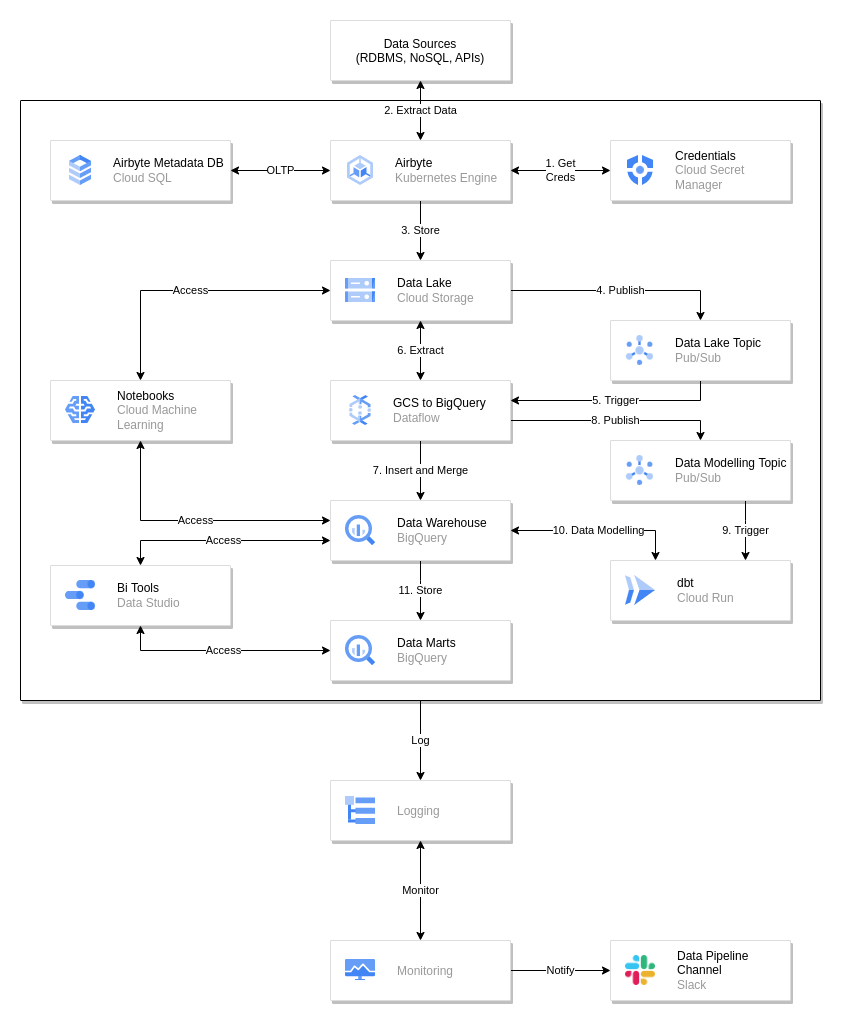

The diagram above was exported from draw.io. Its source (the exported page's mxGraphModel, read from the mxfile embedded in the PNG):
<mxGraphModel dx="1422" dy="715" grid="1" gridSize="10" guides="1" tooltips="1" connect="1" arrows="1" fold="1" page="1" pageScale="1" pageWidth="850" pageHeight="1100" math="0" shadow="0">
  <root>
    <mxCell id="0" />
    <mxCell id="1" parent="0" />
    <mxCell id="sACYY79-cPnHO1hng6bW-61" value="Log" style="edgeStyle=orthogonalEdgeStyle;rounded=0;orthogonalLoop=1;jettySize=auto;html=1;startArrow=none;startFill=0;" edge="1" parent="1" source="sACYY79-cPnHO1hng6bW-56" target="sACYY79-cPnHO1hng6bW-59">
      <mxGeometry relative="1" as="geometry" />
    </mxCell>
    <mxCell id="sACYY79-cPnHO1hng6bW-56" value="" style="shadow=1;strokeWidth=1;rounded=1;absoluteArcSize=1;arcSize=2;" vertex="1" parent="1">
      <mxGeometry x="25" y="120" width="800" height="600" as="geometry" />
    </mxCell>
    <mxCell id="sACYY79-cPnHO1hng6bW-18" value="3. Store" style="edgeStyle=orthogonalEdgeStyle;rounded=0;orthogonalLoop=1;jettySize=auto;html=1;" edge="1" parent="1" source="sACYY79-cPnHO1hng6bW-2" target="sACYY79-cPnHO1hng6bW-7">
      <mxGeometry relative="1" as="geometry" />
    </mxCell>
    <mxCell id="sACYY79-cPnHO1hng6bW-32" value="OLTP" style="edgeStyle=orthogonalEdgeStyle;rounded=0;orthogonalLoop=1;jettySize=auto;html=1;startArrow=classic;startFill=1;" edge="1" parent="1" source="sACYY79-cPnHO1hng6bW-2" target="sACYY79-cPnHO1hng6bW-4">
      <mxGeometry relative="1" as="geometry" />
    </mxCell>
    <mxCell id="sACYY79-cPnHO1hng6bW-2" value="" style="strokeColor=#dddddd;shadow=1;strokeWidth=1;rounded=1;absoluteArcSize=1;arcSize=2;" vertex="1" parent="1">
      <mxGeometry x="335" y="160" width="180" height="60" as="geometry" />
    </mxCell>
    <mxCell id="sACYY79-cPnHO1hng6bW-3" value="&lt;font color=&quot;#000000&quot;&gt;Airbyte&lt;/font&gt;&lt;br&gt;Kubernetes Engine" style="editableCssRules=.*;html=1;fontColor=#999999;shape=image;verticalLabelPosition=middle;labelBackgroundColor=#ffffff;verticalAlign=middle;labelPosition=right;align=left;spacingLeft=20;part=1;points=[];imageAspect=0;image=data:image/svg+xml,(base64 omitted: 1048 chars);" vertex="1" parent="sACYY79-cPnHO1hng6bW-2">
      <mxGeometry width="26" height="30" relative="1" as="geometry">
        <mxPoint x="17" y="15" as="offset" />
      </mxGeometry>
    </mxCell>
    <mxCell id="sACYY79-cPnHO1hng6bW-4" value="" style="strokeColor=#dddddd;shadow=1;strokeWidth=1;rounded=1;absoluteArcSize=1;arcSize=2;" vertex="1" parent="1">
      <mxGeometry x="55" y="160" width="180" height="60" as="geometry" />
    </mxCell>
    <mxCell id="sACYY79-cPnHO1hng6bW-5" value="&lt;font color=&quot;#000000&quot;&gt;Airbyte Metadata DB&lt;/font&gt;&lt;br&gt;Cloud SQL" style="editableCssRules=.*;html=1;fontColor=#999999;shape=image;verticalLabelPosition=middle;labelBackgroundColor=#ffffff;verticalAlign=middle;labelPosition=right;align=left;spacingLeft=20;part=1;points=[];imageAspect=0;image=data:image/svg+xml,(base64 omitted: 1016 chars);" vertex="1" parent="sACYY79-cPnHO1hng6bW-4">
      <mxGeometry width="22" height="30" relative="1" as="geometry">
        <mxPoint x="19" y="15" as="offset" />
      </mxGeometry>
    </mxCell>
    <mxCell id="sACYY79-cPnHO1hng6bW-27" value="4. Publish" style="edgeStyle=orthogonalEdgeStyle;rounded=0;orthogonalLoop=1;jettySize=auto;html=1;" edge="1" parent="1" source="sACYY79-cPnHO1hng6bW-7" target="sACYY79-cPnHO1hng6bW-25">
      <mxGeometry relative="1" as="geometry">
        <Array as="points">
          <mxPoint x="705" y="310" />
        </Array>
      </mxGeometry>
    </mxCell>
    <mxCell id="sACYY79-cPnHO1hng6bW-7" value="" style="strokeColor=#dddddd;shadow=1;strokeWidth=1;rounded=1;absoluteArcSize=1;arcSize=2;" vertex="1" parent="1">
      <mxGeometry x="335" y="280" width="180" height="60" as="geometry" />
    </mxCell>
    <mxCell id="sACYY79-cPnHO1hng6bW-8" value="&lt;font color=&quot;#000000&quot;&gt;Data Lake&lt;/font&gt;&lt;br&gt;Cloud Storage" style="editableCssRules=.*;html=1;fontColor=#999999;shape=image;verticalLabelPosition=middle;labelBackgroundColor=#ffffff;verticalAlign=middle;labelPosition=right;align=left;spacingLeft=20;part=1;points=[];imageAspect=0;image=data:image/svg+xml,(base64 omitted: 1124 chars);" vertex="1" parent="sACYY79-cPnHO1hng6bW-7">
      <mxGeometry width="30" height="24" relative="1" as="geometry">
        <mxPoint x="15" y="18" as="offset" />
      </mxGeometry>
    </mxCell>
    <mxCell id="sACYY79-cPnHO1hng6bW-49" value="11. Store" style="edgeStyle=orthogonalEdgeStyle;rounded=0;orthogonalLoop=1;jettySize=auto;html=1;startArrow=none;startFill=0;" edge="1" parent="1" source="sACYY79-cPnHO1hng6bW-9" target="sACYY79-cPnHO1hng6bW-11">
      <mxGeometry relative="1" as="geometry">
        <Array as="points">
          <mxPoint x="425" y="600" />
          <mxPoint x="425" y="600" />
        </Array>
      </mxGeometry>
    </mxCell>
    <mxCell id="sACYY79-cPnHO1hng6bW-50" value="10. Data Modelling" style="edgeStyle=orthogonalEdgeStyle;rounded=0;orthogonalLoop=1;jettySize=auto;html=1;startArrow=classic;startFill=1;" edge="1" parent="1" source="sACYY79-cPnHO1hng6bW-9" target="sACYY79-cPnHO1hng6bW-13">
      <mxGeometry relative="1" as="geometry">
        <Array as="points">
          <mxPoint x="660" y="550" />
        </Array>
      </mxGeometry>
    </mxCell>
    <mxCell id="sACYY79-cPnHO1hng6bW-9" value="" style="strokeColor=#dddddd;shadow=1;strokeWidth=1;rounded=1;absoluteArcSize=1;arcSize=2;" vertex="1" parent="1">
      <mxGeometry x="335" y="520" width="180" height="60" as="geometry" />
    </mxCell>
    <mxCell id="sACYY79-cPnHO1hng6bW-10" value="&lt;font color=&quot;#000000&quot;&gt;Data Warehouse&lt;/font&gt;&lt;br&gt;BigQuery" style="editableCssRules=.*;html=1;fontColor=#999999;shape=image;verticalLabelPosition=middle;labelBackgroundColor=#ffffff;verticalAlign=middle;labelPosition=right;align=left;spacingLeft=20;part=1;points=[];imageAspect=0;image=data:image/svg+xml,(base64 omitted: 1156 chars);" vertex="1" parent="sACYY79-cPnHO1hng6bW-9">
      <mxGeometry width="30" height="30" relative="1" as="geometry">
        <mxPoint x="15" y="15" as="offset" />
      </mxGeometry>
    </mxCell>
    <mxCell id="sACYY79-cPnHO1hng6bW-11" value="" style="strokeColor=#dddddd;shadow=1;strokeWidth=1;rounded=1;absoluteArcSize=1;arcSize=2;" vertex="1" parent="1">
      <mxGeometry x="335" y="640" width="180" height="60" as="geometry" />
    </mxCell>
    <mxCell id="sACYY79-cPnHO1hng6bW-12" value="&lt;font color=&quot;#000000&quot;&gt;Data Marts&lt;/font&gt;&lt;br&gt;BigQuery" style="editableCssRules=.*;html=1;fontColor=#999999;shape=image;verticalLabelPosition=middle;labelBackgroundColor=#ffffff;verticalAlign=middle;labelPosition=right;align=left;spacingLeft=20;part=1;points=[];imageAspect=0;image=data:image/svg+xml,(base64 omitted: 1156 chars);" vertex="1" parent="sACYY79-cPnHO1hng6bW-11">
      <mxGeometry width="30" height="30" relative="1" as="geometry">
        <mxPoint x="15" y="15" as="offset" />
      </mxGeometry>
    </mxCell>
    <mxCell id="sACYY79-cPnHO1hng6bW-13" value="" style="strokeColor=#dddddd;shadow=1;strokeWidth=1;rounded=1;absoluteArcSize=1;arcSize=2;" vertex="1" parent="1">
      <mxGeometry x="615" y="580" width="180" height="60" as="geometry" />
    </mxCell>
    <mxCell id="sACYY79-cPnHO1hng6bW-14" value="&lt;font color=&quot;#000000&quot;&gt;dbt&lt;/font&gt;&lt;br&gt;Cloud Run" style="editableCssRules=.*;html=1;fontColor=#999999;shape=image;verticalLabelPosition=middle;labelBackgroundColor=#ffffff;verticalAlign=middle;labelPosition=right;align=left;spacingLeft=20;part=1;points=[];imageAspect=0;image=data:image/svg+xml,(base64 omitted: 656 chars);" vertex="1" parent="sACYY79-cPnHO1hng6bW-13">
      <mxGeometry width="30" height="30" relative="1" as="geometry">
        <mxPoint x="15" y="15" as="offset" />
      </mxGeometry>
    </mxCell>
    <mxCell id="sACYY79-cPnHO1hng6bW-17" value="2. Extract Data" style="edgeStyle=orthogonalEdgeStyle;rounded=0;orthogonalLoop=1;jettySize=auto;html=1;startArrow=classic;startFill=1;" edge="1" parent="1" source="sACYY79-cPnHO1hng6bW-15" target="sACYY79-cPnHO1hng6bW-2">
      <mxGeometry relative="1" as="geometry" />
    </mxCell>
    <mxCell id="sACYY79-cPnHO1hng6bW-15" value="Data Sources&#10;(RDBMS, NoSQL, APIs)" style="strokeColor=#dddddd;shadow=1;strokeWidth=1;rounded=1;absoluteArcSize=1;arcSize=2;" vertex="1" parent="1">
      <mxGeometry x="335" y="40" width="180" height="60" as="geometry" />
    </mxCell>
    <mxCell id="sACYY79-cPnHO1hng6bW-29" value="7. Insert and Merge" style="edgeStyle=orthogonalEdgeStyle;rounded=0;orthogonalLoop=1;jettySize=auto;html=1;" edge="1" parent="1" source="sACYY79-cPnHO1hng6bW-19" target="sACYY79-cPnHO1hng6bW-9">
      <mxGeometry relative="1" as="geometry" />
    </mxCell>
    <mxCell id="sACYY79-cPnHO1hng6bW-46" value="6. Extract" style="edgeStyle=orthogonalEdgeStyle;rounded=0;orthogonalLoop=1;jettySize=auto;html=1;startArrow=classic;startFill=1;" edge="1" parent="1" source="sACYY79-cPnHO1hng6bW-19" target="sACYY79-cPnHO1hng6bW-7">
      <mxGeometry relative="1" as="geometry" />
    </mxCell>
    <mxCell id="sACYY79-cPnHO1hng6bW-96" value="8. Publish" style="edgeStyle=orthogonalEdgeStyle;rounded=0;orthogonalLoop=1;jettySize=auto;html=1;fontColor=#000000;startArrow=none;startFill=0;" edge="1" parent="1" source="sACYY79-cPnHO1hng6bW-19" target="sACYY79-cPnHO1hng6bW-92">
      <mxGeometry relative="1" as="geometry">
        <Array as="points">
          <mxPoint x="705" y="440" />
        </Array>
      </mxGeometry>
    </mxCell>
    <mxCell id="sACYY79-cPnHO1hng6bW-19" value="" style="strokeColor=#dddddd;shadow=1;strokeWidth=1;rounded=1;absoluteArcSize=1;arcSize=2;" vertex="1" parent="1">
      <mxGeometry x="335" y="400" width="180" height="60" as="geometry" />
    </mxCell>
    <mxCell id="sACYY79-cPnHO1hng6bW-20" value="&lt;font color=&quot;#000000&quot;&gt;GCS to BigQuery&lt;/font&gt;&lt;br&gt;Dataflow" style="editableCssRules=.*;html=1;fontColor=#999999;shape=image;verticalLabelPosition=middle;labelBackgroundColor=#ffffff;verticalAlign=middle;labelPosition=right;align=left;spacingLeft=20;part=1;points=[];imageAspect=0;image=data:image/svg+xml,(base64 omitted: 1764 chars);" vertex="1" parent="sACYY79-cPnHO1hng6bW-19">
      <mxGeometry width="22" height="30" relative="1" as="geometry">
        <mxPoint x="19" y="15" as="offset" />
      </mxGeometry>
    </mxCell>
    <mxCell id="sACYY79-cPnHO1hng6bW-28" value="5. Trigger" style="edgeStyle=orthogonalEdgeStyle;rounded=0;orthogonalLoop=1;jettySize=auto;html=1;" edge="1" parent="1" source="sACYY79-cPnHO1hng6bW-25" target="sACYY79-cPnHO1hng6bW-19">
      <mxGeometry relative="1" as="geometry">
        <Array as="points">
          <mxPoint x="705" y="420" />
        </Array>
      </mxGeometry>
    </mxCell>
    <mxCell id="sACYY79-cPnHO1hng6bW-25" value="" style="strokeColor=#dddddd;shadow=1;strokeWidth=1;rounded=1;absoluteArcSize=1;arcSize=2;" vertex="1" parent="1">
      <mxGeometry x="615" y="340" width="180" height="60" as="geometry" />
    </mxCell>
    <mxCell id="sACYY79-cPnHO1hng6bW-26" value="&lt;font color=&quot;#000000&quot;&gt;Data Lake Topic&lt;/font&gt;&lt;br&gt;Pub/Sub" style="editableCssRules=.*;html=1;fontColor=#999999;shape=image;verticalLabelPosition=middle;labelBackgroundColor=#ffffff;verticalAlign=middle;labelPosition=right;align=left;spacingLeft=20;part=1;points=[];imageAspect=0;image=data:image/svg+xml,(base64 omitted: 1912 chars);" vertex="1" parent="sACYY79-cPnHO1hng6bW-25">
      <mxGeometry width="27" height="30" relative="1" as="geometry">
        <mxPoint x="16" y="15" as="offset" />
      </mxGeometry>
    </mxCell>
    <mxCell id="sACYY79-cPnHO1hng6bW-45" value="1. Get&lt;br&gt;Creds" style="edgeStyle=orthogonalEdgeStyle;rounded=0;orthogonalLoop=1;jettySize=auto;html=1;startArrow=classic;startFill=1;" edge="1" parent="1" source="sACYY79-cPnHO1hng6bW-42" target="sACYY79-cPnHO1hng6bW-2">
      <mxGeometry relative="1" as="geometry" />
    </mxCell>
    <mxCell id="sACYY79-cPnHO1hng6bW-42" value="" style="strokeColor=#dddddd;shadow=1;strokeWidth=1;rounded=1;absoluteArcSize=1;arcSize=2;" vertex="1" parent="1">
      <mxGeometry x="615" y="160" width="180" height="60" as="geometry" />
    </mxCell>
    <mxCell id="sACYY79-cPnHO1hng6bW-43" value="&lt;font color=&quot;#000000&quot;&gt;Credentials&lt;/font&gt;&lt;br&gt;Cloud Secret&lt;br&gt;Manager" style="editableCssRules=.*;html=1;fontColor=#999999;shape=image;verticalLabelPosition=middle;labelBackgroundColor=#ffffff;verticalAlign=middle;labelPosition=right;align=left;spacingLeft=20;part=1;points=[];imageAspect=0;image=data:image/svg+xml,(base64 omitted: 744 chars);" vertex="1" parent="sACYY79-cPnHO1hng6bW-42">
      <mxGeometry width="26" height="30" relative="1" as="geometry">
        <mxPoint x="17" y="15" as="offset" />
      </mxGeometry>
    </mxCell>
    <mxCell id="sACYY79-cPnHO1hng6bW-91" value="&lt;font color=&quot;#000000&quot;&gt;Notify&lt;/font&gt;" style="edgeStyle=orthogonalEdgeStyle;rounded=0;orthogonalLoop=1;jettySize=auto;html=1;fontColor=#999999;startArrow=none;startFill=0;" edge="1" parent="1" source="sACYY79-cPnHO1hng6bW-57" target="sACYY79-cPnHO1hng6bW-89">
      <mxGeometry relative="1" as="geometry" />
    </mxCell>
    <mxCell id="sACYY79-cPnHO1hng6bW-57" value="" style="strokeColor=#dddddd;shadow=1;strokeWidth=1;rounded=1;absoluteArcSize=1;arcSize=2;" vertex="1" parent="1">
      <mxGeometry x="335" y="960" width="180" height="60" as="geometry" />
    </mxCell>
    <mxCell id="sACYY79-cPnHO1hng6bW-58" value="Monitoring" style="editableCssRules=.*;fontColor=#999999;shape=image;verticalLabelPosition=middle;labelBackgroundColor=#ffffff;verticalAlign=middle;labelPosition=right;align=left;spacingLeft=20;part=1;points=[];imageAspect=0;image=data:image/svg+xml,(base64 omitted: 1120 chars);" vertex="1" parent="sACYY79-cPnHO1hng6bW-57">
      <mxGeometry width="30" height="21" relative="1" as="geometry">
        <mxPoint x="15" y="19" as="offset" />
      </mxGeometry>
    </mxCell>
    <mxCell id="sACYY79-cPnHO1hng6bW-62" value="Monitor" style="edgeStyle=orthogonalEdgeStyle;rounded=0;orthogonalLoop=1;jettySize=auto;html=1;startArrow=classic;startFill=1;" edge="1" parent="1" source="sACYY79-cPnHO1hng6bW-59" target="sACYY79-cPnHO1hng6bW-57">
      <mxGeometry relative="1" as="geometry" />
    </mxCell>
    <mxCell id="sACYY79-cPnHO1hng6bW-59" value="" style="strokeColor=#dddddd;shadow=1;strokeWidth=1;rounded=1;absoluteArcSize=1;arcSize=2;" vertex="1" parent="1">
      <mxGeometry x="335" y="800" width="180" height="60" as="geometry" />
    </mxCell>
    <mxCell id="sACYY79-cPnHO1hng6bW-60" value="Logging" style="editableCssRules=.*;fontColor=#999999;shape=image;verticalLabelPosition=middle;labelBackgroundColor=#ffffff;verticalAlign=middle;labelPosition=right;align=left;spacingLeft=20;part=1;points=[];imageAspect=0;image=data:image/svg+xml,(base64 omitted: 608 chars);" vertex="1" parent="sACYY79-cPnHO1hng6bW-59">
      <mxGeometry width="30" height="28" relative="1" as="geometry">
        <mxPoint x="15" y="16" as="offset" />
      </mxGeometry>
    </mxCell>
    <mxCell id="sACYY79-cPnHO1hng6bW-65" value="Access" style="edgeStyle=orthogonalEdgeStyle;rounded=0;orthogonalLoop=1;jettySize=auto;html=1;startArrow=classic;startFill=1;" edge="1" parent="1" source="sACYY79-cPnHO1hng6bW-63" target="sACYY79-cPnHO1hng6bW-7">
      <mxGeometry relative="1" as="geometry">
        <Array as="points">
          <mxPoint x="145" y="310" />
        </Array>
      </mxGeometry>
    </mxCell>
    <mxCell id="sACYY79-cPnHO1hng6bW-69" value="Access" style="edgeStyle=orthogonalEdgeStyle;rounded=0;orthogonalLoop=1;jettySize=auto;html=1;startArrow=classic;startFill=1;" edge="1" parent="1" source="sACYY79-cPnHO1hng6bW-63" target="sACYY79-cPnHO1hng6bW-9">
      <mxGeometry relative="1" as="geometry">
        <mxPoint x="142.5" y="420" as="targetPoint" />
        <Array as="points">
          <mxPoint x="145" y="540" />
        </Array>
      </mxGeometry>
    </mxCell>
    <mxCell id="sACYY79-cPnHO1hng6bW-63" value="" style="strokeColor=#dddddd;shadow=1;strokeWidth=1;rounded=1;absoluteArcSize=1;arcSize=2;" vertex="1" parent="1">
      <mxGeometry x="55" y="400" width="180" height="60" as="geometry" />
    </mxCell>
    <mxCell id="sACYY79-cPnHO1hng6bW-64" value="&lt;font color=&quot;#000000&quot;&gt;Notebooks&lt;/font&gt;&lt;br&gt;Cloud Machine&lt;br&gt;Learning" style="editableCssRules=.*;html=1;fontColor=#999999;shape=image;verticalLabelPosition=middle;labelBackgroundColor=#ffffff;verticalAlign=middle;labelPosition=right;align=left;spacingLeft=20;part=1;points=[];imageAspect=0;image=data:image/svg+xml,(base64 omitted: 1048 chars);" vertex="1" parent="sACYY79-cPnHO1hng6bW-63">
      <mxGeometry width="30" height="27" relative="1" as="geometry">
        <mxPoint x="15" y="16" as="offset" />
      </mxGeometry>
    </mxCell>
    <mxCell id="sACYY79-cPnHO1hng6bW-73" value="&lt;font color=&quot;#000000&quot;&gt;Access&lt;/font&gt;" style="edgeStyle=orthogonalEdgeStyle;rounded=0;orthogonalLoop=1;jettySize=auto;html=1;fontColor=#999999;startArrow=classic;startFill=1;" edge="1" parent="1" source="sACYY79-cPnHO1hng6bW-71" target="sACYY79-cPnHO1hng6bW-11">
      <mxGeometry relative="1" as="geometry">
        <Array as="points">
          <mxPoint x="145" y="670" />
        </Array>
      </mxGeometry>
    </mxCell>
    <mxCell id="sACYY79-cPnHO1hng6bW-77" value="Access" style="edgeStyle=orthogonalEdgeStyle;rounded=0;orthogonalLoop=1;jettySize=auto;html=1;fontColor=#000000;startArrow=classic;startFill=1;" edge="1" parent="1" source="sACYY79-cPnHO1hng6bW-71" target="sACYY79-cPnHO1hng6bW-9">
      <mxGeometry relative="1" as="geometry">
        <mxPoint x="145" y="560" as="targetPoint" />
        <Array as="points">
          <mxPoint x="145" y="560" />
        </Array>
      </mxGeometry>
    </mxCell>
    <mxCell id="sACYY79-cPnHO1hng6bW-71" value="" style="strokeColor=#dddddd;shadow=1;strokeWidth=1;rounded=1;absoluteArcSize=1;arcSize=2;" vertex="1" parent="1">
      <mxGeometry x="55" y="585" width="180" height="60" as="geometry" />
    </mxCell>
    <mxCell id="sACYY79-cPnHO1hng6bW-72" value="Bi Tools&lt;br&gt;&lt;font color=&quot;#999999&quot;&gt;Data Studio&lt;/font&gt;" style="editableCssRules=.*;shape=image;verticalLabelPosition=middle;labelBackgroundColor=none;verticalAlign=middle;aspect=fixed;imageAspect=0;image=data:image/svg+xml,(base64 omitted: 1172 chars);html=1;labelPosition=right;align=left;spacingLeft=20;" vertex="1" parent="sACYY79-cPnHO1hng6bW-71">
      <mxGeometry width="30" height="30" relative="1" as="geometry">
        <mxPoint x="15" y="15" as="offset" />
      </mxGeometry>
    </mxCell>
    <mxCell id="sACYY79-cPnHO1hng6bW-83" value="9. Trigger" style="edgeStyle=orthogonalEdgeStyle;rounded=0;orthogonalLoop=1;jettySize=auto;html=1;fontColor=#000;startArrow=none;startFill=0;" edge="1" parent="1" target="sACYY79-cPnHO1hng6bW-13">
      <mxGeometry relative="1" as="geometry">
        <mxPoint x="750" y="520" as="sourcePoint" />
        <Array as="points">
          <mxPoint x="750" y="540" />
          <mxPoint x="750" y="540" />
        </Array>
      </mxGeometry>
    </mxCell>
    <mxCell id="sACYY79-cPnHO1hng6bW-89" value="" style="strokeColor=#dddddd;shadow=1;strokeWidth=1;rounded=1;absoluteArcSize=1;arcSize=2;" vertex="1" parent="1">
      <mxGeometry x="615" y="960" width="180" height="60" as="geometry" />
    </mxCell>
    <mxCell id="sACYY79-cPnHO1hng6bW-90" value="Data Pipeline&lt;br&gt;Channel&lt;br&gt;&lt;font color=&quot;#999999&quot;&gt;Slack&lt;/font&gt;" style="shape=image;html=1;verticalAlign=middle;verticalLabelPosition=middle;labelBackgroundColor=none;imageAspect=0;aspect=fixed;image=https://cdn2.iconfinder.com/data/icons/social-media-2285/512/1_Slack_colored_svg-128.png;labelBorderColor=none;fontColor=#000000;labelPosition=right;align=left;spacingLeft=20;" vertex="1" parent="sACYY79-cPnHO1hng6bW-89">
      <mxGeometry width="30" height="30" relative="1" as="geometry">
        <mxPoint x="15" y="15" as="offset" />
      </mxGeometry>
    </mxCell>
    <mxCell id="sACYY79-cPnHO1hng6bW-92" value="" style="strokeColor=#dddddd;shadow=1;strokeWidth=1;rounded=1;absoluteArcSize=1;arcSize=2;" vertex="1" parent="1">
      <mxGeometry x="615" y="460" width="180" height="60" as="geometry" />
    </mxCell>
    <mxCell id="sACYY79-cPnHO1hng6bW-93" value="&lt;font color=&quot;#000000&quot;&gt;Data Modelling Topic&lt;/font&gt;&lt;br&gt;Pub/Sub" style="editableCssRules=.*;html=1;fontColor=#999999;shape=image;verticalLabelPosition=middle;labelBackgroundColor=#ffffff;verticalAlign=middle;labelPosition=right;align=left;spacingLeft=20;part=1;points=[];imageAspect=0;image=data:image/svg+xml,(base64 omitted: 1912 chars);" vertex="1" parent="sACYY79-cPnHO1hng6bW-92">
      <mxGeometry width="27" height="30" relative="1" as="geometry">
        <mxPoint x="16" y="15" as="offset" />
      </mxGeometry>
    </mxCell>
  </root>
</mxGraphModel>